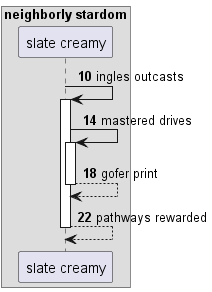

The diagram above was rendered by PlantUML. Its source (embedded in the PNG):
@startuml
box "neighborly stardom"
participant "slate creamy" as 0
end box
autonumber 10 4
0 -> 0++ : ingles outcasts
0 -> 0++ : mastered drives
return gofer print
return pathways rewarded
@enduml